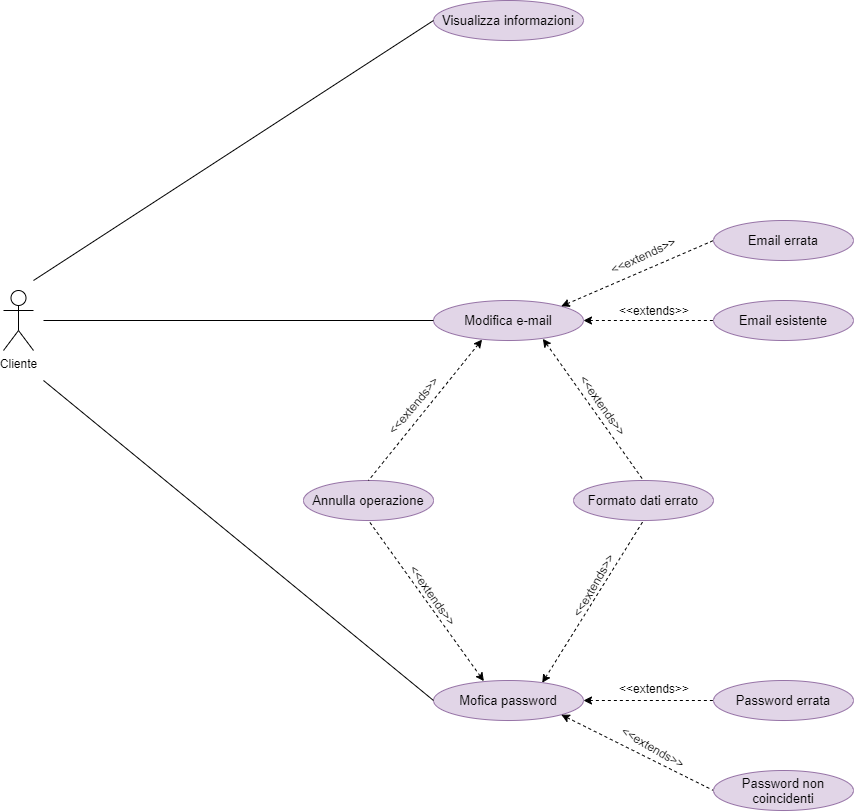

The diagram above was exported from draw.io. Its source (the exported page's mxGraphModel, read from the mxfile embedded in the PNG):
<mxGraphModel dx="2909" dy="1064" grid="1" gridSize="10" guides="1" tooltips="1" connect="1" arrows="1" fold="1" page="1" pageScale="1" pageWidth="827" pageHeight="1169" math="0" shadow="0">
  <root>
    <mxCell id="0" />
    <mxCell id="1" parent="0" />
    <mxCell id="VAPVqmzSJ4EJlzt_TJEM-4" value="Cliente&lt;br&gt;" style="shape=umlActor;verticalLabelPosition=bottom;verticalAlign=top;html=1;outlineConnect=0;" parent="1" vertex="1">
      <mxGeometry x="160" y="500" width="30" height="60" as="geometry" />
    </mxCell>
    <mxCell id="VAPVqmzSJ4EJlzt_TJEM-8" value="&lt;font style=&quot;font-size: 13px&quot;&gt;Modifica e-mail&lt;/font&gt;" style="ellipse;whiteSpace=wrap;html=1;fillColor=#e1d5e7;strokeColor=#9673a6;" parent="1" vertex="1">
      <mxGeometry x="590" y="510" width="150" height="40" as="geometry" />
    </mxCell>
    <mxCell id="VAPVqmzSJ4EJlzt_TJEM-9" value="&lt;font style=&quot;font-size: 13px&quot;&gt;Visualizza informazioni&lt;/font&gt;" style="ellipse;whiteSpace=wrap;html=1;fillColor=#e1d5e7;strokeColor=#9673a6;" parent="1" vertex="1">
      <mxGeometry x="590" y="210" width="150" height="40" as="geometry" />
    </mxCell>
    <mxCell id="VAPVqmzSJ4EJlzt_TJEM-10" value="" style="endArrow=none;html=1;rounded=0;fontSize=9;entryX=0;entryY=0.5;entryDx=0;entryDy=0;" parent="1" target="VAPVqmzSJ4EJlzt_TJEM-8" edge="1">
      <mxGeometry width="50" height="50" relative="1" as="geometry">
        <mxPoint x="200" y="530" as="sourcePoint" />
        <mxPoint x="270" y="515" as="targetPoint" />
      </mxGeometry>
    </mxCell>
    <mxCell id="VAPVqmzSJ4EJlzt_TJEM-11" value="" style="endArrow=none;html=1;rounded=0;fontSize=9;entryX=0;entryY=0.5;entryDx=0;entryDy=0;" parent="1" target="VAPVqmzSJ4EJlzt_TJEM-9" edge="1">
      <mxGeometry width="50" height="50" relative="1" as="geometry">
        <mxPoint x="190" y="490" as="sourcePoint" />
        <mxPoint x="330" y="520" as="targetPoint" />
      </mxGeometry>
    </mxCell>
    <mxCell id="VAPVqmzSJ4EJlzt_TJEM-14" value="&lt;font style=&quot;font-size: 13px&quot;&gt;Formato dati errato&lt;/font&gt;" style="ellipse;whiteSpace=wrap;html=1;fillColor=#e1d5e7;strokeColor=#9673a6;" parent="1" vertex="1">
      <mxGeometry x="730" y="690" width="140" height="40" as="geometry" />
    </mxCell>
    <mxCell id="tiyWXq-kzjCMnSITVOx8-1" value="&lt;font style=&quot;font-size: 13px&quot;&gt;Mofica password&lt;/font&gt;" style="ellipse;whiteSpace=wrap;html=1;fillColor=#e1d5e7;strokeColor=#9673a6;" vertex="1" parent="1">
      <mxGeometry x="590" y="890" width="150" height="40" as="geometry" />
    </mxCell>
    <mxCell id="tiyWXq-kzjCMnSITVOx8-2" value="" style="endArrow=none;html=1;rounded=0;fontSize=9;entryX=0;entryY=0.5;entryDx=0;entryDy=0;" edge="1" parent="1" target="tiyWXq-kzjCMnSITVOx8-1">
      <mxGeometry width="50" height="50" relative="1" as="geometry">
        <mxPoint x="200" y="590" as="sourcePoint" />
        <mxPoint x="580" y="910" as="targetPoint" />
      </mxGeometry>
    </mxCell>
    <mxCell id="tiyWXq-kzjCMnSITVOx8-6" value="" style="endArrow=none;dashed=1;html=1;rounded=0;fontSize=9;jumpStyle=none;startArrow=classic;startFill=1;exitX=1;exitY=0.5;exitDx=0;exitDy=0;entryX=0;entryY=0.5;entryDx=0;entryDy=0;" edge="1" parent="1" source="VAPVqmzSJ4EJlzt_TJEM-8" target="tiyWXq-kzjCMnSITVOx8-7">
      <mxGeometry width="50" height="50" relative="1" as="geometry">
        <mxPoint x="736" y="440" as="sourcePoint" />
        <mxPoint x="846" y="440" as="targetPoint" />
      </mxGeometry>
    </mxCell>
    <mxCell id="tiyWXq-kzjCMnSITVOx8-7" value="&lt;font style=&quot;font-size: 13px&quot;&gt;Email esistente&lt;/font&gt;" style="ellipse;whiteSpace=wrap;html=1;fillColor=#e1d5e7;strokeColor=#9673a6;" vertex="1" parent="1">
      <mxGeometry x="870" y="510" width="140" height="40" as="geometry" />
    </mxCell>
    <mxCell id="tiyWXq-kzjCMnSITVOx8-9" value="&lt;font style=&quot;font-size: 13px&quot;&gt;Password errata&lt;/font&gt;" style="ellipse;whiteSpace=wrap;html=1;fillColor=#e1d5e7;strokeColor=#9673a6;" vertex="1" parent="1">
      <mxGeometry x="870" y="890" width="140" height="40" as="geometry" />
    </mxCell>
    <mxCell id="tiyWXq-kzjCMnSITVOx8-10" value="" style="endArrow=none;dashed=1;html=1;rounded=0;fontSize=9;jumpStyle=none;startArrow=classic;startFill=1;entryX=0;entryY=0.5;entryDx=0;entryDy=0;exitX=1;exitY=0.5;exitDx=0;exitDy=0;" edge="1" parent="1" target="tiyWXq-kzjCMnSITVOx8-9" source="tiyWXq-kzjCMnSITVOx8-1">
      <mxGeometry width="50" height="50" relative="1" as="geometry">
        <mxPoint x="745" y="830" as="sourcePoint" />
        <mxPoint x="715" y="900" as="targetPoint" />
      </mxGeometry>
    </mxCell>
    <mxCell id="tiyWXq-kzjCMnSITVOx8-13" value="&lt;font style=&quot;font-size: 13px&quot;&gt;Annulla operazione&lt;/font&gt;" style="ellipse;whiteSpace=wrap;html=1;fillColor=#e1d5e7;strokeColor=#9673a6;" vertex="1" parent="1">
      <mxGeometry x="460" y="690" width="130" height="40" as="geometry" />
    </mxCell>
    <mxCell id="tiyWXq-kzjCMnSITVOx8-14" value="" style="endArrow=none;dashed=1;html=1;rounded=0;fontSize=9;jumpStyle=none;startArrow=classic;startFill=1;entryX=0;entryY=0.5;entryDx=0;entryDy=0;exitX=1;exitY=1;exitDx=0;exitDy=0;" edge="1" parent="1" source="tiyWXq-kzjCMnSITVOx8-1" target="tiyWXq-kzjCMnSITVOx8-15">
      <mxGeometry width="50" height="50" relative="1" as="geometry">
        <mxPoint x="700" y="940" as="sourcePoint" />
        <mxPoint x="855" y="760" as="targetPoint" />
      </mxGeometry>
    </mxCell>
    <mxCell id="tiyWXq-kzjCMnSITVOx8-15" value="&lt;font style=&quot;font-size: 13px&quot;&gt;Password non coincidenti&lt;/font&gt;" style="ellipse;whiteSpace=wrap;html=1;fillColor=#e1d5e7;strokeColor=#9673a6;" vertex="1" parent="1">
      <mxGeometry x="870" y="980" width="140" height="40" as="geometry" />
    </mxCell>
    <mxCell id="tiyWXq-kzjCMnSITVOx8-22" value="" style="endArrow=none;dashed=1;html=1;rounded=0;fontSize=9;jumpStyle=none;startArrow=classic;startFill=1;exitX=1;exitY=0;exitDx=0;exitDy=0;entryX=0;entryY=0.5;entryDx=0;entryDy=0;" edge="1" parent="1" source="VAPVqmzSJ4EJlzt_TJEM-8" target="tiyWXq-kzjCMnSITVOx8-23">
      <mxGeometry width="50" height="50" relative="1" as="geometry">
        <mxPoint x="713.7182809057422" y="425.7744321365458" as="sourcePoint" />
        <mxPoint x="846" y="370" as="targetPoint" />
      </mxGeometry>
    </mxCell>
    <mxCell id="tiyWXq-kzjCMnSITVOx8-23" value="&lt;font style=&quot;font-size: 13px&quot;&gt;Email errata&lt;/font&gt;" style="ellipse;whiteSpace=wrap;html=1;fillColor=#e1d5e7;strokeColor=#9673a6;" vertex="1" parent="1">
      <mxGeometry x="870" y="430" width="140" height="40" as="geometry" />
    </mxCell>
    <mxCell id="tiyWXq-kzjCMnSITVOx8-34" value="&amp;lt;&amp;lt;extends&amp;gt;&amp;gt;" style="text;html=1;strokeColor=none;fillColor=none;align=center;verticalAlign=middle;whiteSpace=wrap;rounded=0;rotation=30;" vertex="1" parent="1">
      <mxGeometry x="780" y="942" width="60" height="30" as="geometry" />
    </mxCell>
    <mxCell id="tiyWXq-kzjCMnSITVOx8-40" value="&amp;lt;&amp;lt;extends&amp;gt;&amp;gt;" style="text;html=1;strokeColor=none;fillColor=none;align=center;verticalAlign=middle;whiteSpace=wrap;rounded=0;rotation=0;" vertex="1" parent="1">
      <mxGeometry x="781" y="505" width="60" height="30" as="geometry" />
    </mxCell>
    <mxCell id="tiyWXq-kzjCMnSITVOx8-41" value="&amp;lt;&amp;lt;extends&amp;gt;&amp;gt;" style="text;html=1;strokeColor=none;fillColor=none;align=center;verticalAlign=middle;whiteSpace=wrap;rounded=0;rotation=-25;" vertex="1" parent="1">
      <mxGeometry x="770" y="450" width="60" height="30" as="geometry" />
    </mxCell>
    <mxCell id="tiyWXq-kzjCMnSITVOx8-42" value="&amp;lt;&amp;lt;extends&amp;gt;&amp;gt;" style="text;html=1;strokeColor=none;fillColor=none;align=center;verticalAlign=middle;whiteSpace=wrap;rounded=0;rotation=0;" vertex="1" parent="1">
      <mxGeometry x="781" y="883" width="60" height="30" as="geometry" />
    </mxCell>
    <mxCell id="tiyWXq-kzjCMnSITVOx8-44" value="" style="endArrow=none;dashed=1;html=1;rounded=0;fontSize=9;jumpStyle=none;startArrow=classic;startFill=1;entryX=0.5;entryY=1;entryDx=0;entryDy=0;exitX=0.336;exitY=0.017;exitDx=0;exitDy=0;exitPerimeter=0;" edge="1" parent="1" source="tiyWXq-kzjCMnSITVOx8-1" target="tiyWXq-kzjCMnSITVOx8-13">
      <mxGeometry width="50" height="50" relative="1" as="geometry">
        <mxPoint x="640" y="890" as="sourcePoint" />
        <mxPoint x="680" y="730" as="targetPoint" />
      </mxGeometry>
    </mxCell>
    <mxCell id="tiyWXq-kzjCMnSITVOx8-45" value="" style="endArrow=none;dashed=1;html=1;rounded=0;fontSize=9;jumpStyle=none;startArrow=classic;startFill=1;entryX=0.5;entryY=0;entryDx=0;entryDy=0;exitX=0.324;exitY=0.977;exitDx=0;exitDy=0;exitPerimeter=0;" edge="1" parent="1" source="VAPVqmzSJ4EJlzt_TJEM-8" target="tiyWXq-kzjCMnSITVOx8-13">
      <mxGeometry width="50" height="50" relative="1" as="geometry">
        <mxPoint x="740" y="810" as="sourcePoint" />
        <mxPoint x="625" y="650" as="targetPoint" />
      </mxGeometry>
    </mxCell>
    <mxCell id="tiyWXq-kzjCMnSITVOx8-46" value="" style="endArrow=none;dashed=1;html=1;rounded=0;fontSize=9;jumpStyle=none;startArrow=classic;startFill=1;entryX=0.5;entryY=0;entryDx=0;entryDy=0;exitX=0.729;exitY=0.957;exitDx=0;exitDy=0;exitPerimeter=0;" edge="1" parent="1" source="VAPVqmzSJ4EJlzt_TJEM-8" target="VAPVqmzSJ4EJlzt_TJEM-14">
      <mxGeometry width="50" height="50" relative="1" as="geometry">
        <mxPoint x="700" y="550" as="sourcePoint" />
        <mxPoint x="740" y="700" as="targetPoint" />
      </mxGeometry>
    </mxCell>
    <mxCell id="tiyWXq-kzjCMnSITVOx8-47" value="" style="endArrow=none;dashed=1;html=1;rounded=0;fontSize=9;jumpStyle=none;startArrow=classic;startFill=1;entryX=0.5;entryY=1;entryDx=0;entryDy=0;exitX=0.725;exitY=0.057;exitDx=0;exitDy=0;exitPerimeter=0;" edge="1" parent="1" source="tiyWXq-kzjCMnSITVOx8-1" target="VAPVqmzSJ4EJlzt_TJEM-14">
      <mxGeometry width="50" height="50" relative="1" as="geometry">
        <mxPoint x="700" y="890" as="sourcePoint" />
        <mxPoint x="822" y="868" as="targetPoint" />
      </mxGeometry>
    </mxCell>
    <mxCell id="tiyWXq-kzjCMnSITVOx8-48" value="&amp;lt;&amp;lt;extends&amp;gt;&amp;gt;" style="text;html=1;strokeColor=none;fillColor=none;align=center;verticalAlign=middle;whiteSpace=wrap;rounded=0;rotation=55;" vertex="1" parent="1">
      <mxGeometry x="730" y="600" width="60" height="30" as="geometry" />
    </mxCell>
    <mxCell id="tiyWXq-kzjCMnSITVOx8-49" value="&amp;lt;&amp;lt;extends&amp;gt;&amp;gt;" style="text;html=1;strokeColor=none;fillColor=none;align=center;verticalAlign=middle;whiteSpace=wrap;rounded=0;rotation=55;" vertex="1" parent="1">
      <mxGeometry x="560" y="790" width="60" height="30" as="geometry" />
    </mxCell>
    <mxCell id="tiyWXq-kzjCMnSITVOx8-50" value="&amp;lt;&amp;lt;extends&amp;gt;&amp;gt;" style="text;html=1;strokeColor=none;fillColor=none;align=center;verticalAlign=middle;whiteSpace=wrap;rounded=0;rotation=-50;" vertex="1" parent="1">
      <mxGeometry x="540" y="600" width="60" height="30" as="geometry" />
    </mxCell>
    <mxCell id="tiyWXq-kzjCMnSITVOx8-51" value="&amp;lt;&amp;lt;extends&amp;gt;&amp;gt;" style="text;html=1;strokeColor=none;fillColor=none;align=center;verticalAlign=middle;whiteSpace=wrap;rounded=0;rotation=-60;" vertex="1" parent="1">
      <mxGeometry x="720" y="780" width="60" height="30" as="geometry" />
    </mxCell>
  </root>
</mxGraphModel>